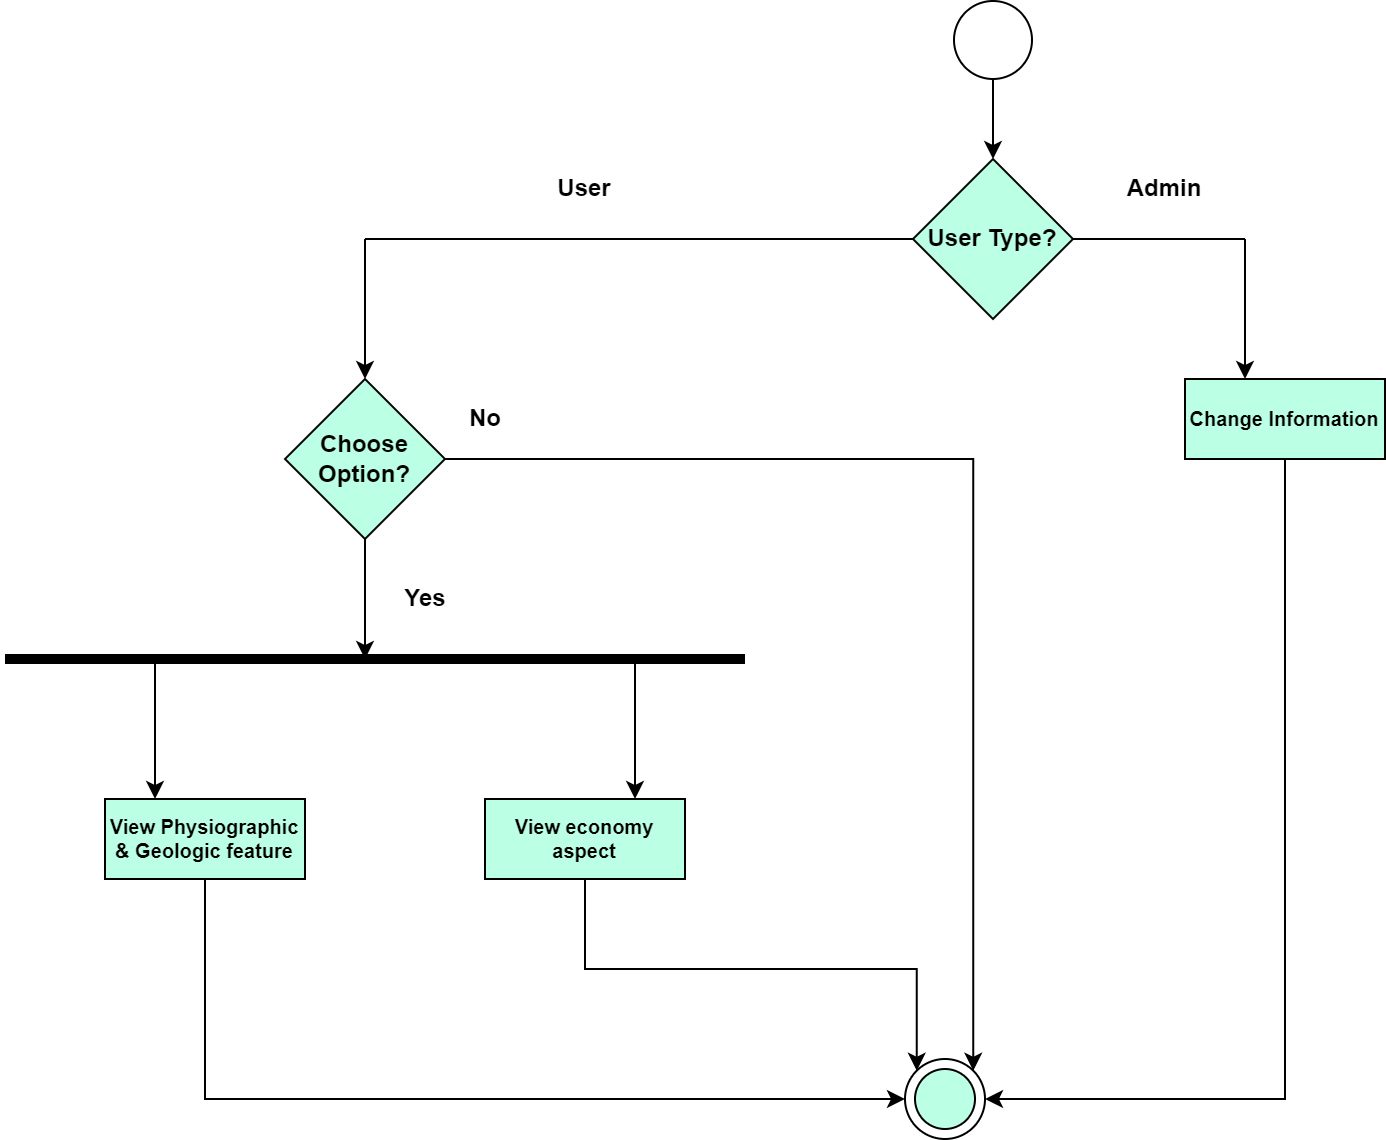

The diagram above was exported from draw.io. Its source (the exported page's mxGraphModel, read from the mxfile embedded in the PNG):
<mxGraphModel dx="1900" dy="523" grid="1" gridSize="10" guides="1" tooltips="1" connect="1" arrows="1" fold="1" page="1" pageScale="1" pageWidth="850" pageHeight="1100" math="0" shadow="0">
  <root>
    <mxCell id="0" />
    <mxCell id="1" parent="0" />
    <mxCell id="S0CdIKnoPqaBfkM6xtR3-1" value="" style="ellipse;whiteSpace=wrap;html=1;aspect=fixed;fontStyle=1" parent="1" vertex="1">
      <mxGeometry x="394.5" y="571" width="39" height="39" as="geometry" />
    </mxCell>
    <mxCell id="S0CdIKnoPqaBfkM6xtR3-2" value="" style="endArrow=classic;html=1;rounded=0;exitX=0.5;exitY=1;exitDx=0;exitDy=0;fontStyle=1" parent="1" source="S0CdIKnoPqaBfkM6xtR3-1" edge="1">
      <mxGeometry width="50" height="50" relative="1" as="geometry">
        <mxPoint x="400" y="530" as="sourcePoint" />
        <mxPoint x="414" y="650" as="targetPoint" />
      </mxGeometry>
    </mxCell>
    <mxCell id="S0CdIKnoPqaBfkM6xtR3-3" value="User Type?" style="rhombus;whiteSpace=wrap;html=1;fontStyle=1;fillColor=#BBFFE4;" parent="1" vertex="1">
      <mxGeometry x="374" y="650" width="80" height="80" as="geometry" />
    </mxCell>
    <mxCell id="S0CdIKnoPqaBfkM6xtR3-4" value="" style="endArrow=none;html=1;rounded=0;exitX=1;exitY=0.5;exitDx=0;exitDy=0;fontStyle=1" parent="1" source="S0CdIKnoPqaBfkM6xtR3-3" edge="1">
      <mxGeometry width="50" height="50" relative="1" as="geometry">
        <mxPoint x="400" y="830" as="sourcePoint" />
        <mxPoint x="540" y="690" as="targetPoint" />
      </mxGeometry>
    </mxCell>
    <mxCell id="S0CdIKnoPqaBfkM6xtR3-5" value="" style="endArrow=none;html=1;rounded=0;exitX=0;exitY=0.5;exitDx=0;exitDy=0;fontStyle=1" parent="1" source="S0CdIKnoPqaBfkM6xtR3-3" edge="1">
      <mxGeometry width="50" height="50" relative="1" as="geometry">
        <mxPoint x="400" y="830" as="sourcePoint" />
        <mxPoint x="100" y="690" as="targetPoint" />
      </mxGeometry>
    </mxCell>
    <mxCell id="S0CdIKnoPqaBfkM6xtR3-6" value="" style="endArrow=classic;html=1;rounded=0;fontStyle=1" parent="1" edge="1">
      <mxGeometry width="50" height="50" relative="1" as="geometry">
        <mxPoint x="100" y="690" as="sourcePoint" />
        <mxPoint x="100" y="760" as="targetPoint" />
      </mxGeometry>
    </mxCell>
    <mxCell id="S0CdIKnoPqaBfkM6xtR3-7" value="" style="endArrow=classic;html=1;rounded=0;fontStyle=1" parent="1" edge="1">
      <mxGeometry width="50" height="50" relative="1" as="geometry">
        <mxPoint x="540" y="690" as="sourcePoint" />
        <mxPoint x="540" y="760" as="targetPoint" />
      </mxGeometry>
    </mxCell>
    <mxCell id="S0CdIKnoPqaBfkM6xtR3-8" value="User" style="text;html=1;strokeColor=none;fillColor=none;align=center;verticalAlign=middle;whiteSpace=wrap;rounded=0;fontStyle=1" parent="1" vertex="1">
      <mxGeometry x="180" y="650" width="60" height="30" as="geometry" />
    </mxCell>
    <mxCell id="S0CdIKnoPqaBfkM6xtR3-9" value="Admin" style="text;html=1;strokeColor=none;fillColor=none;align=center;verticalAlign=middle;whiteSpace=wrap;rounded=0;fontStyle=1" parent="1" vertex="1">
      <mxGeometry x="470" y="650" width="60" height="30" as="geometry" />
    </mxCell>
    <mxCell id="S0CdIKnoPqaBfkM6xtR3-10" style="edgeStyle=orthogonalEdgeStyle;rounded=0;orthogonalLoop=1;jettySize=auto;html=1;exitX=0.5;exitY=1;exitDx=0;exitDy=0;entryX=1;entryY=0.5;entryDx=0;entryDy=0;fontStyle=1" parent="1" source="S0CdIKnoPqaBfkM6xtR3-11" target="S0CdIKnoPqaBfkM6xtR3-22" edge="1">
      <mxGeometry relative="1" as="geometry" />
    </mxCell>
    <mxCell id="S0CdIKnoPqaBfkM6xtR3-11" value="Change Information" style="rounded=0;whiteSpace=wrap;html=1;fontSize=10;fontStyle=1;fillColor=#BBFFE4;" parent="1" vertex="1">
      <mxGeometry x="510" y="760" width="100" height="40" as="geometry" />
    </mxCell>
    <mxCell id="S0CdIKnoPqaBfkM6xtR3-12" style="edgeStyle=orthogonalEdgeStyle;rounded=0;orthogonalLoop=1;jettySize=auto;html=1;exitX=0.5;exitY=1;exitDx=0;exitDy=0;fontStyle=1" parent="1" source="S0CdIKnoPqaBfkM6xtR3-14" edge="1">
      <mxGeometry relative="1" as="geometry">
        <mxPoint x="100" y="900" as="targetPoint" />
      </mxGeometry>
    </mxCell>
    <mxCell id="S0CdIKnoPqaBfkM6xtR3-13" style="edgeStyle=orthogonalEdgeStyle;rounded=0;orthogonalLoop=1;jettySize=auto;html=1;exitX=1;exitY=0.5;exitDx=0;exitDy=0;entryX=1;entryY=0;entryDx=0;entryDy=0;fontStyle=1" parent="1" source="S0CdIKnoPqaBfkM6xtR3-14" target="S0CdIKnoPqaBfkM6xtR3-22" edge="1">
      <mxGeometry relative="1" as="geometry" />
    </mxCell>
    <mxCell id="S0CdIKnoPqaBfkM6xtR3-14" value="Choose Option?" style="rhombus;whiteSpace=wrap;html=1;fontStyle=1;fillColor=#BBFFE4;" parent="1" vertex="1">
      <mxGeometry x="60" y="760" width="80" height="80" as="geometry" />
    </mxCell>
    <mxCell id="S0CdIKnoPqaBfkM6xtR3-15" value="" style="endArrow=none;html=1;rounded=0;fontSize=10;strokeWidth=5;fontStyle=1" parent="1" edge="1">
      <mxGeometry width="50" height="50" relative="1" as="geometry">
        <mxPoint x="-80" y="900" as="sourcePoint" />
        <mxPoint x="290" y="900" as="targetPoint" />
      </mxGeometry>
    </mxCell>
    <mxCell id="S0CdIKnoPqaBfkM6xtR3-16" style="edgeStyle=orthogonalEdgeStyle;rounded=0;orthogonalLoop=1;jettySize=auto;html=1;exitX=0.25;exitY=0;exitDx=0;exitDy=0;entryX=0.25;entryY=0;entryDx=0;entryDy=0;fontStyle=1" parent="1" target="S0CdIKnoPqaBfkM6xtR3-18" edge="1">
      <mxGeometry relative="1" as="geometry">
        <mxPoint x="-5" y="900" as="sourcePoint" />
      </mxGeometry>
    </mxCell>
    <mxCell id="S0CdIKnoPqaBfkM6xtR3-17" style="edgeStyle=orthogonalEdgeStyle;rounded=0;orthogonalLoop=1;jettySize=auto;html=1;exitX=0.5;exitY=1;exitDx=0;exitDy=0;entryX=0;entryY=0.5;entryDx=0;entryDy=0;fontStyle=1" parent="1" source="S0CdIKnoPqaBfkM6xtR3-18" target="S0CdIKnoPqaBfkM6xtR3-22" edge="1">
      <mxGeometry relative="1" as="geometry" />
    </mxCell>
    <mxCell id="S0CdIKnoPqaBfkM6xtR3-18" value="View Physiographic &amp;amp; Geologic feature" style="rounded=0;whiteSpace=wrap;html=1;fontSize=10;fontStyle=1;fillColor=#BBFFE4;" parent="1" vertex="1">
      <mxGeometry x="-30" y="970" width="100" height="40" as="geometry" />
    </mxCell>
    <mxCell id="S0CdIKnoPqaBfkM6xtR3-19" style="edgeStyle=orthogonalEdgeStyle;rounded=0;orthogonalLoop=1;jettySize=auto;html=1;exitX=0.75;exitY=0;exitDx=0;exitDy=0;entryX=0.75;entryY=0;entryDx=0;entryDy=0;fontStyle=1" parent="1" target="S0CdIKnoPqaBfkM6xtR3-21" edge="1">
      <mxGeometry relative="1" as="geometry">
        <mxPoint x="235" y="900" as="sourcePoint" />
      </mxGeometry>
    </mxCell>
    <mxCell id="S0CdIKnoPqaBfkM6xtR3-20" style="edgeStyle=orthogonalEdgeStyle;rounded=0;orthogonalLoop=1;jettySize=auto;html=1;exitX=0.5;exitY=1;exitDx=0;exitDy=0;entryX=0;entryY=0;entryDx=0;entryDy=0;fontStyle=1" parent="1" source="S0CdIKnoPqaBfkM6xtR3-21" target="S0CdIKnoPqaBfkM6xtR3-22" edge="1">
      <mxGeometry relative="1" as="geometry" />
    </mxCell>
    <mxCell id="S0CdIKnoPqaBfkM6xtR3-21" value="View economy aspect" style="rounded=0;whiteSpace=wrap;html=1;fontSize=10;fontStyle=1;fillColor=#BBFFE4;" parent="1" vertex="1">
      <mxGeometry x="160" y="970" width="100" height="40" as="geometry" />
    </mxCell>
    <mxCell id="S0CdIKnoPqaBfkM6xtR3-22" value="" style="ellipse;whiteSpace=wrap;html=1;aspect=fixed;fontSize=10;fontStyle=1" parent="1" vertex="1">
      <mxGeometry x="370" y="1100" width="40" height="40" as="geometry" />
    </mxCell>
    <mxCell id="S0CdIKnoPqaBfkM6xtR3-23" value="No" style="text;html=1;align=center;verticalAlign=middle;resizable=0;points=[];autosize=1;strokeColor=none;fillColor=none;fontStyle=1" parent="1" vertex="1">
      <mxGeometry x="140" y="765" width="40" height="30" as="geometry" />
    </mxCell>
    <mxCell id="S0CdIKnoPqaBfkM6xtR3-24" value="Yes" style="text;html=1;align=center;verticalAlign=middle;resizable=0;points=[];autosize=1;strokeColor=none;fillColor=none;fontStyle=1" parent="1" vertex="1">
      <mxGeometry x="110" y="855" width="40" height="30" as="geometry" />
    </mxCell>
    <mxCell id="M9adZFeJdIoezd0igNO5-1" value="" style="ellipse;whiteSpace=wrap;html=1;aspect=fixed;fontSize=9;fontStyle=1;fillColor=#BBFFE4;" parent="1" vertex="1">
      <mxGeometry x="375" y="1105" width="30" height="30" as="geometry" />
    </mxCell>
  </root>
</mxGraphModel>